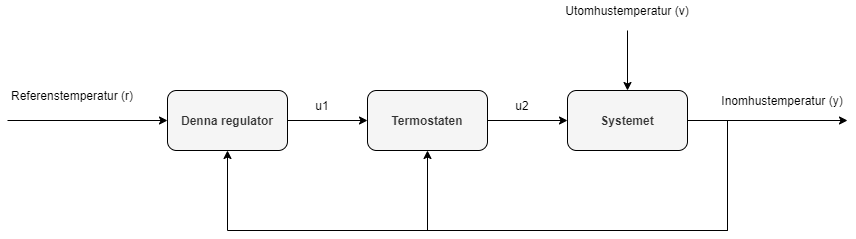

The diagram above was exported from draw.io. Its source (the exported page's mxGraphModel, read from the mxfile embedded in the PNG):
<mxGraphModel dx="2249" dy="942" grid="1" gridSize="10" guides="1" tooltips="1" connect="1" arrows="1" fold="1" page="1" pageScale="1" pageWidth="827" pageHeight="1169" math="0" shadow="0">
  <root>
    <mxCell id="0" />
    <mxCell id="1" parent="0" />
    <mxCell id="2" style="edgeStyle=orthogonalEdgeStyle;rounded=0;orthogonalLoop=1;jettySize=auto;html=1;exitX=1;exitY=0.5;exitDx=0;exitDy=0;entryX=0;entryY=0.5;entryDx=0;entryDy=0;" edge="1" source="4" target="6" parent="1">
      <mxGeometry relative="1" as="geometry" />
    </mxCell>
    <mxCell id="3" style="edgeStyle=orthogonalEdgeStyle;rounded=0;orthogonalLoop=1;jettySize=auto;html=1;exitX=0;exitY=0.5;exitDx=0;exitDy=0;startArrow=classic;startFill=1;endArrow=none;endFill=0;" edge="1" source="4" parent="1">
      <mxGeometry relative="1" as="geometry">
        <mxPoint x="-40" y="170" as="targetPoint" />
      </mxGeometry>
    </mxCell>
    <mxCell id="4" value="&lt;b&gt;Denna regulator&lt;/b&gt;" style="rounded=1;whiteSpace=wrap;html=1;fillColor=#f5f5f5;fontColor=#333333;" vertex="1" parent="1">
      <mxGeometry x="120" y="140" width="120" height="60" as="geometry" />
    </mxCell>
    <mxCell id="5" style="edgeStyle=orthogonalEdgeStyle;rounded=0;orthogonalLoop=1;jettySize=auto;html=1;exitX=1;exitY=0.5;exitDx=0;exitDy=0;entryX=0;entryY=0.5;entryDx=0;entryDy=0;" edge="1" source="6" target="11" parent="1">
      <mxGeometry relative="1" as="geometry" />
    </mxCell>
    <mxCell id="6" value="&lt;b&gt;Termostaten&lt;/b&gt;" style="rounded=1;whiteSpace=wrap;html=1;fillColor=#f5f5f5;fontColor=#333333;" vertex="1" parent="1">
      <mxGeometry x="320" y="140" width="120" height="60" as="geometry" />
    </mxCell>
    <mxCell id="7" style="edgeStyle=orthogonalEdgeStyle;rounded=0;orthogonalLoop=1;jettySize=auto;html=1;exitX=1;exitY=0.5;exitDx=0;exitDy=0;entryX=0.5;entryY=1;entryDx=0;entryDy=0;" edge="1" source="11" target="6" parent="1">
      <mxGeometry relative="1" as="geometry">
        <Array as="points">
          <mxPoint x="680" y="170" />
          <mxPoint x="680" y="280" />
          <mxPoint x="380" y="280" />
        </Array>
      </mxGeometry>
    </mxCell>
    <mxCell id="8" style="edgeStyle=orthogonalEdgeStyle;rounded=0;orthogonalLoop=1;jettySize=auto;html=1;exitX=1;exitY=0.5;exitDx=0;exitDy=0;entryX=0.5;entryY=1;entryDx=0;entryDy=0;" edge="1" source="11" target="4" parent="1">
      <mxGeometry relative="1" as="geometry">
        <Array as="points">
          <mxPoint x="680" y="170" />
          <mxPoint x="680" y="280" />
          <mxPoint x="180" y="280" />
        </Array>
      </mxGeometry>
    </mxCell>
    <mxCell id="9" style="edgeStyle=orthogonalEdgeStyle;rounded=0;orthogonalLoop=1;jettySize=auto;html=1;exitX=1;exitY=0.5;exitDx=0;exitDy=0;startArrow=none;startFill=0;endArrow=classic;endFill=1;" edge="1" source="11" parent="1">
      <mxGeometry relative="1" as="geometry">
        <mxPoint x="800" y="170" as="targetPoint" />
      </mxGeometry>
    </mxCell>
    <mxCell id="10" style="edgeStyle=orthogonalEdgeStyle;rounded=0;orthogonalLoop=1;jettySize=auto;html=1;exitX=0.5;exitY=0;exitDx=0;exitDy=0;startArrow=classic;startFill=1;endArrow=none;endFill=0;" edge="1" source="11" parent="1">
      <mxGeometry relative="1" as="geometry">
        <mxPoint x="580" y="80" as="targetPoint" />
      </mxGeometry>
    </mxCell>
    <mxCell id="11" value="&lt;b&gt;Systemet&lt;/b&gt;" style="rounded=1;whiteSpace=wrap;html=1;fillColor=#f5f5f5;fontColor=#333333;" vertex="1" parent="1">
      <mxGeometry x="520" y="140" width="120" height="60" as="geometry" />
    </mxCell>
    <mxCell id="12" value="Inomhustemperatur (y)" style="text;html=1;strokeColor=none;fillColor=none;align=center;verticalAlign=middle;whiteSpace=wrap;rounded=0;" vertex="1" parent="1">
      <mxGeometry x="670" y="140" width="130" height="20" as="geometry" />
    </mxCell>
    <mxCell id="13" value="Referenstemperatur (r)" style="text;html=1;strokeColor=none;fillColor=none;align=center;verticalAlign=middle;whiteSpace=wrap;rounded=0;" vertex="1" parent="1">
      <mxGeometry x="-40" y="130" width="130" height="30" as="geometry" />
    </mxCell>
    <mxCell id="14" value="u1" style="text;html=1;strokeColor=none;fillColor=none;align=center;verticalAlign=middle;whiteSpace=wrap;rounded=0;" vertex="1" parent="1">
      <mxGeometry x="210" y="140" width="130" height="30" as="geometry" />
    </mxCell>
    <mxCell id="15" value="u2" style="text;html=1;strokeColor=none;fillColor=none;align=center;verticalAlign=middle;whiteSpace=wrap;rounded=0;" vertex="1" parent="1">
      <mxGeometry x="410" y="140" width="130" height="30" as="geometry" />
    </mxCell>
    <mxCell id="16" value="Utomhustemperatur (v)" style="text;html=1;strokeColor=none;fillColor=none;align=center;verticalAlign=middle;whiteSpace=wrap;rounded=0;" vertex="1" parent="1">
      <mxGeometry x="515" y="50" width="130" height="20" as="geometry" />
    </mxCell>
  </root>
</mxGraphModel>